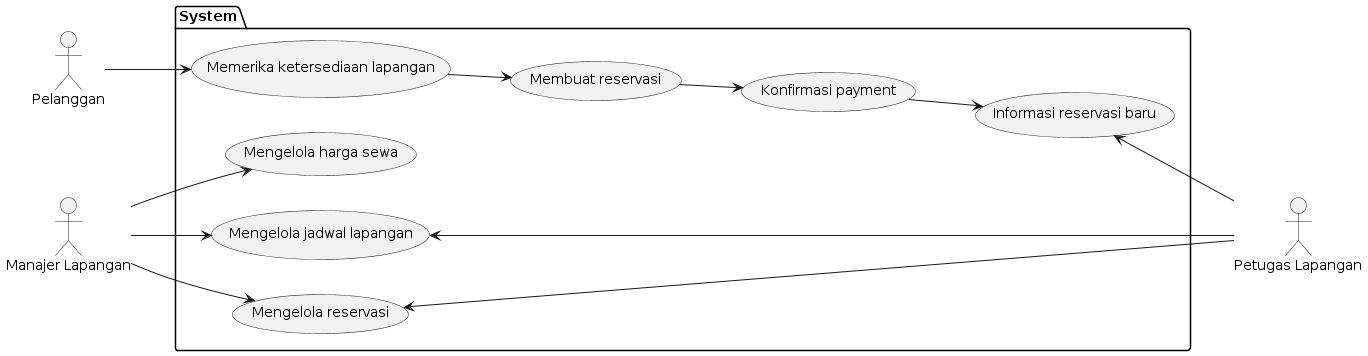

The diagram above was rendered by PlantUML. Its source (embedded in the PNG):
@startuml
left to right direction
actor Pelanggan as p
  actor "Petugas Lapangan" as pl
  actor "Manajer Lapangan" as ml

package System {
  usecase "Memerika ketersediaan lapangan" as UC1
  usecase "Membuat reservasi" as UC2
  usecase "Konfirmasi payment" as UC3
  usecase "Informasi reservasi baru" as UC4
  usecase "Mengelola jadwal lapangan" as UC5
  usecase "Mengelola reservasi" as UC6
  usecase "Mengelola harga sewa" as UC7
}
p --> UC1
UC1 --> UC2
UC2 --> UC3
UC3 --> UC4
ml --> UC7
ml --> UC5
ml --> UC6
UC5 <-- pl
UC6 <-- pl
UC4 <-- pl
@enduml